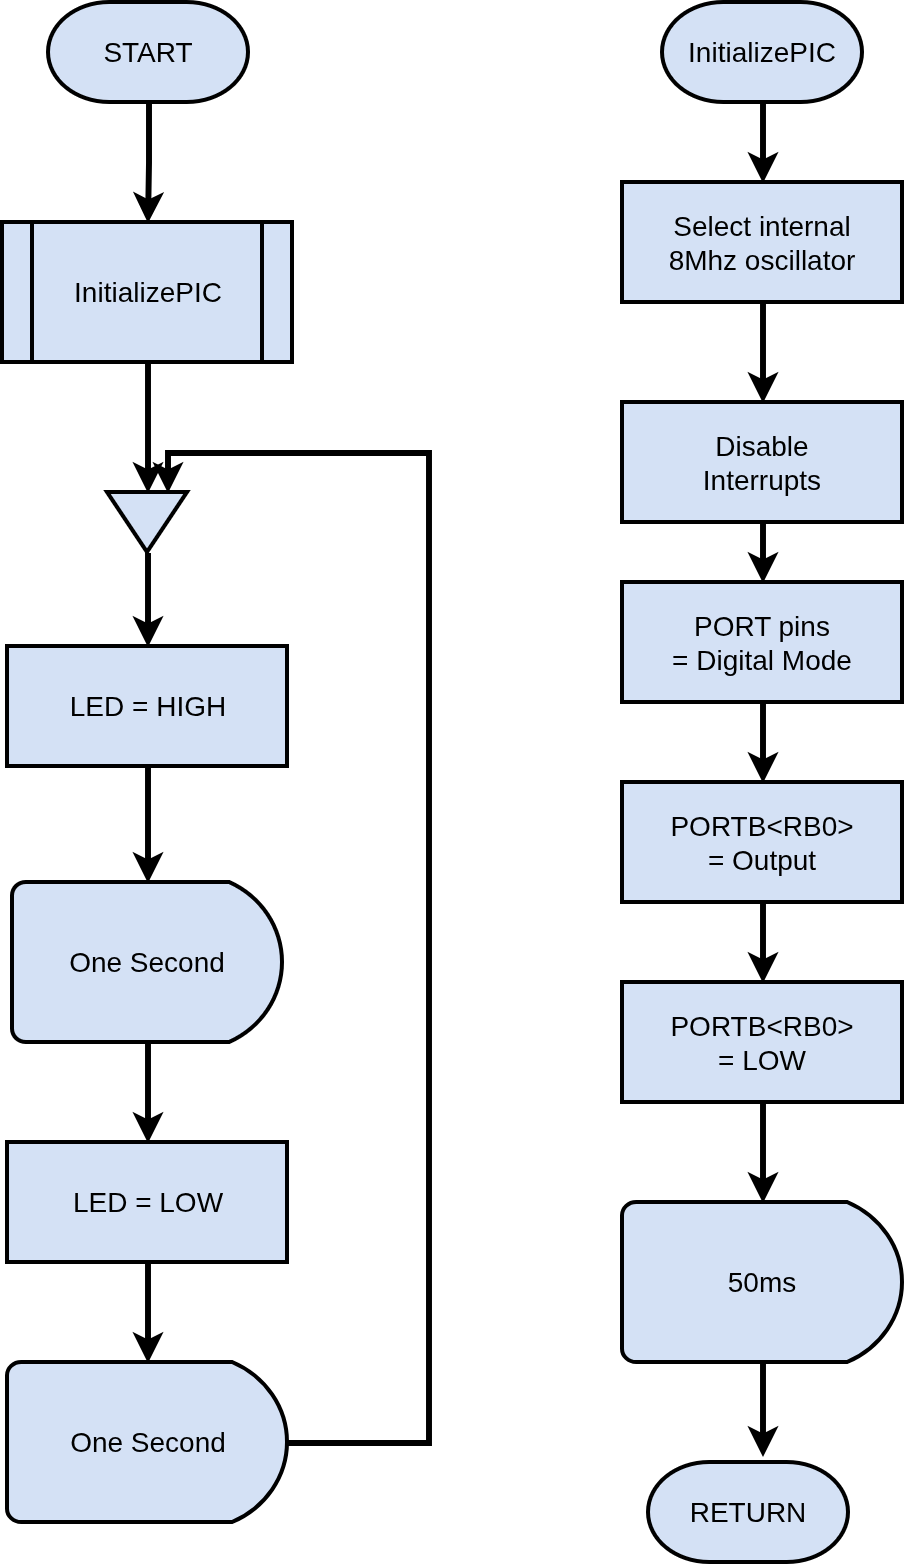

The diagram above was exported from draw.io. Its source (the exported page's mxGraphModel, read from the mxfile embedded in the PNG):
<mxGraphModel dx="1354" dy="829" grid="1" gridSize="10" guides="1" tooltips="1" connect="1" arrows="1" fold="1" page="1" pageScale="1" pageWidth="827" pageHeight="1169" math="0" shadow="0">
  <root>
    <mxCell id="0" />
    <mxCell id="1" parent="0" />
    <mxCell id="2" edge="1" parent="1" source="3" style="edgeStyle=orthogonalEdgeStyle;rounded=0;orthogonalLoop=1;jettySize=auto;html=1;exitX=0.5;exitY=1;exitDx=0;exitDy=0;exitPerimeter=0;entryX=0.5;entryY=0;entryDx=0;entryDy=0;fontFamily=Helvetica;fontSize=14;fontColor=default;strokeWidth=2.968498;" target="7">
      <mxGeometry relative="1" as="geometry" />
    </mxCell>
    <mxCell id="3" parent="1" style="strokeWidth=2;html=1;shape=mxgraph.flowchart.terminator;whiteSpace=wrap;fillColor=#D4E1F5;fontStyle=0;fontSize=14;" value="START" vertex="1">
      <mxGeometry height="50" width="100" x="140" y="30" as="geometry" />
    </mxCell>
    <mxCell id="4" edge="1" parent="1" source="5" style="edgeStyle=orthogonalEdgeStyle;rounded=0;orthogonalLoop=1;jettySize=auto;html=1;exitX=0.5;exitY=1;exitDx=0;exitDy=0;exitPerimeter=0;entryX=0.5;entryY=0;entryDx=0;entryDy=0;strokeWidth=2.968498;" target="22">
      <mxGeometry relative="1" as="geometry" />
    </mxCell>
    <mxCell id="5" parent="1" style="strokeWidth=2;html=1;shape=mxgraph.flowchart.delay;whiteSpace=wrap;fontFamily=Helvetica;fontSize=14;fontColor=default;fillColor=#D4E1F5;" value="One Second" vertex="1">
      <mxGeometry height="80" width="135" x="122" y="470" as="geometry" />
    </mxCell>
    <mxCell id="6" edge="1" parent="1" source="7" style="edgeStyle=orthogonalEdgeStyle;rounded=0;orthogonalLoop=1;jettySize=auto;html=1;exitX=0.5;exitY=1;exitDx=0;exitDy=0;entryX=0;entryY=0.5;entryDx=0;entryDy=0;strokeWidth=2.968498;" target="9">
      <mxGeometry relative="1" as="geometry" />
    </mxCell>
    <mxCell id="7" parent="1" style="shape=process;whiteSpace=wrap;html=1;backgroundOutline=1;fontFamily=Helvetica;fontSize=14;fontColor=default;strokeColor=default;strokeWidth=2;fillColor=#D4E1F5;" value="InitializePIC" vertex="1">
      <mxGeometry height="70" width="145" x="117" y="140" as="geometry" />
    </mxCell>
    <mxCell id="8" edge="1" parent="1" source="9" style="edgeStyle=orthogonalEdgeStyle;rounded=0;orthogonalLoop=1;jettySize=auto;html=1;exitX=1;exitY=0.5;exitDx=0;exitDy=0;entryX=0.5;entryY=0;entryDx=0;entryDy=0;strokeWidth=2.968498;" target="20">
      <mxGeometry relative="1" as="geometry" />
    </mxCell>
    <mxCell id="9" parent="1" style="triangle;whiteSpace=wrap;html=1;fontFamily=Helvetica;fontSize=14;fontColor=default;strokeColor=default;strokeWidth=2;fillColor=#D4E1F5;rotation=90;" value="" vertex="1">
      <mxGeometry height="40" width="30" x="174.5" y="270" as="geometry" />
    </mxCell>
    <mxCell id="10" edge="1" parent="1" source="11" style="edgeStyle=orthogonalEdgeStyle;rounded=0;orthogonalLoop=1;jettySize=auto;html=1;exitX=0.5;exitY=1;exitDx=0;exitDy=0;exitPerimeter=0;entryX=0.5;entryY=0;entryDx=0;entryDy=0;strokeWidth=2.968498;" target="26">
      <mxGeometry relative="1" as="geometry" />
    </mxCell>
    <mxCell id="11" parent="1" style="strokeWidth=2;html=1;shape=mxgraph.flowchart.terminator;whiteSpace=wrap;fillColor=#D4E1F5;fontStyle=0;fontSize=14;" value="InitializePIC" vertex="1">
      <mxGeometry height="50" width="100" x="447" y="30" as="geometry" />
    </mxCell>
    <mxCell id="12" parent="1" style="strokeWidth=2;html=1;shape=mxgraph.flowchart.terminator;whiteSpace=wrap;fillColor=#D4E1F5;fontStyle=0;fontSize=14;" value="RETURN" vertex="1">
      <mxGeometry height="50" width="100" x="440" y="760" as="geometry" />
    </mxCell>
    <mxCell id="13" edge="1" parent="1" source="14" style="edgeStyle=orthogonalEdgeStyle;rounded=0;orthogonalLoop=1;jettySize=auto;html=1;exitX=0.5;exitY=1;exitDx=0;exitDy=0;entryX=0.5;entryY=0;entryDx=0;entryDy=0;strokeWidth=2.968498;" target="16">
      <mxGeometry relative="1" as="geometry" />
    </mxCell>
    <mxCell id="14" parent="1" style="rounded=0;whiteSpace=wrap;html=1;fontFamily=Helvetica;fontSize=14;fontColor=default;strokeColor=default;strokeWidth=2;fillColor=#D4E1F5;" value="Disable &lt;br&gt;Interrupts" vertex="1">
      <mxGeometry height="60" width="140" x="427" y="230" as="geometry" />
    </mxCell>
    <mxCell id="15" edge="1" parent="1" source="16" style="edgeStyle=orthogonalEdgeStyle;rounded=0;orthogonalLoop=1;jettySize=auto;html=1;exitX=0.5;exitY=1;exitDx=0;exitDy=0;entryX=0.5;entryY=0;entryDx=0;entryDy=0;strokeWidth=2.968498;" target="18">
      <mxGeometry relative="1" as="geometry" />
    </mxCell>
    <mxCell id="16" parent="1" style="rounded=0;whiteSpace=wrap;html=1;fontFamily=Helvetica;fontSize=14;fontColor=default;strokeColor=default;strokeWidth=2;fillColor=#D4E1F5;" value="PORT pins&lt;br&gt;=&amp;nbsp;Digital Mode" vertex="1">
      <mxGeometry height="60" width="140" x="427" y="320" as="geometry" />
    </mxCell>
    <mxCell id="17" edge="1" parent="1" source="18" style="edgeStyle=orthogonalEdgeStyle;rounded=0;orthogonalLoop=1;jettySize=auto;html=1;exitX=0.5;exitY=1;exitDx=0;exitDy=0;entryX=0.5;entryY=0;entryDx=0;entryDy=0;strokeWidth=2.968498;" target="27">
      <mxGeometry relative="1" as="geometry" />
    </mxCell>
    <mxCell id="18" parent="1" style="rounded=0;whiteSpace=wrap;html=1;fontFamily=Helvetica;fontSize=14;fontColor=default;strokeColor=default;strokeWidth=2;fillColor=#D4E1F5;" value="PORTB&amp;lt;RB0&amp;gt;&lt;br&gt;= Output" vertex="1">
      <mxGeometry height="60" width="140" x="427" y="420" as="geometry" />
    </mxCell>
    <mxCell id="19" edge="1" parent="1" source="20" style="edgeStyle=orthogonalEdgeStyle;rounded=0;orthogonalLoop=1;jettySize=auto;html=1;exitX=0.5;exitY=1;exitDx=0;exitDy=0;entryX=0.5;entryY=0;entryDx=0;entryDy=0;entryPerimeter=0;strokeWidth=2.968498;" target="5">
      <mxGeometry relative="1" as="geometry" />
    </mxCell>
    <mxCell id="20" parent="1" style="rounded=0;whiteSpace=wrap;html=1;fontFamily=Helvetica;fontSize=14;fontColor=default;strokeColor=default;strokeWidth=2;fillColor=#D4E1F5;" value="LED = HIGH" vertex="1">
      <mxGeometry height="60" width="140" x="119.5" y="352" as="geometry" />
    </mxCell>
    <mxCell id="21" edge="1" parent="1" source="22" style="edgeStyle=orthogonalEdgeStyle;rounded=0;orthogonalLoop=1;jettySize=auto;html=1;exitX=0.5;exitY=1;exitDx=0;exitDy=0;entryX=0.5;entryY=0;entryDx=0;entryDy=0;entryPerimeter=0;strokeWidth=2.968498;" target="24">
      <mxGeometry relative="1" as="geometry" />
    </mxCell>
    <mxCell id="22" parent="1" style="rounded=0;whiteSpace=wrap;html=1;fontFamily=Helvetica;fontSize=14;fontColor=default;strokeColor=default;strokeWidth=2;fillColor=#D4E1F5;" value="LED&amp;nbsp;= LOW" vertex="1">
      <mxGeometry height="60" width="140" x="119.5" y="600" as="geometry" />
    </mxCell>
    <mxCell id="23" edge="1" parent="1" source="24" style="edgeStyle=orthogonalEdgeStyle;rounded=0;orthogonalLoop=1;jettySize=auto;html=1;exitX=1;exitY=0.5;exitDx=0;exitDy=0;exitPerimeter=0;entryX=0;entryY=0.25;entryDx=0;entryDy=0;strokeWidth=2.968498;" target="9">
      <mxGeometry relative="1" as="geometry">
        <Array as="points">
          <mxPoint x="330" y="750" />
          <mxPoint x="330" y="255" />
          <mxPoint x="200" y="255" />
        </Array>
      </mxGeometry>
    </mxCell>
    <mxCell id="24" parent="1" style="strokeWidth=2;html=1;shape=mxgraph.flowchart.delay;whiteSpace=wrap;fontFamily=Helvetica;fontSize=14;fontColor=default;fillColor=#D4E1F5;" value="One Second" vertex="1">
      <mxGeometry height="80" width="140" x="119.5" y="710" as="geometry" />
    </mxCell>
    <mxCell id="25" edge="1" parent="1" source="26" style="edgeStyle=orthogonalEdgeStyle;rounded=0;orthogonalLoop=1;jettySize=auto;html=1;exitX=0.5;exitY=1;exitDx=0;exitDy=0;entryX=0.5;entryY=0;entryDx=0;entryDy=0;strokeWidth=2.968498;" target="14">
      <mxGeometry relative="1" as="geometry" />
    </mxCell>
    <mxCell id="26" parent="1" style="rounded=0;whiteSpace=wrap;html=1;fontFamily=Helvetica;fontSize=14;fontColor=default;strokeColor=default;strokeWidth=2;fillColor=#D4E1F5;" value="Select internal&lt;br&gt;8Mhz oscillator" vertex="1">
      <mxGeometry height="60" width="140" x="427" y="120" as="geometry" />
    </mxCell>
    <mxCell id="27" parent="1" style="rounded=0;whiteSpace=wrap;html=1;fontFamily=Helvetica;fontSize=14;fontColor=default;strokeColor=default;strokeWidth=2;fillColor=#D4E1F5;" value="PORTB&amp;lt;RB0&amp;gt;&lt;br&gt;= LOW" vertex="1">
      <mxGeometry height="60" width="140" x="427" y="520" as="geometry" />
    </mxCell>
    <mxCell id="28" parent="1" style="strokeWidth=2;html=1;shape=mxgraph.flowchart.delay;whiteSpace=wrap;fontFamily=Helvetica;fontSize=14;fontColor=default;fillColor=#D4E1F5;" value="50ms" vertex="1">
      <mxGeometry height="80" width="140" x="427" y="630" as="geometry" />
    </mxCell>
    <mxCell id="29" edge="1" parent="1" source="27" style="edgeStyle=orthogonalEdgeStyle;rounded=0;orthogonalLoop=1;jettySize=auto;html=1;exitX=0.5;exitY=1;exitDx=0;exitDy=0;entryX=0.5;entryY=0;entryDx=0;entryDy=0;entryPerimeter=0;strokeWidth=2.968498;" target="28">
      <mxGeometry relative="1" as="geometry" />
    </mxCell>
    <mxCell id="30" edge="1" parent="1" source="28" style="edgeStyle=orthogonalEdgeStyle;rounded=0;orthogonalLoop=1;jettySize=auto;html=1;exitX=0.5;exitY=1;exitDx=0;exitDy=0;exitPerimeter=0;entryX=0.57;entryY=-0.06;entryDx=0;entryDy=0;entryPerimeter=0;strokeWidth=2.968498;" target="12">
      <mxGeometry relative="1" as="geometry" />
    </mxCell>
  </root>
</mxGraphModel>